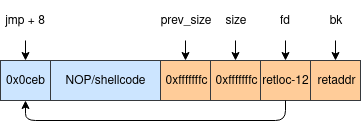

The diagram above was exported from draw.io. Its source (the exported page's mxGraphModel, read from the mxfile embedded in the PNG):
<mxGraphModel dx="670" dy="385" grid="1" gridSize="10" guides="1" tooltips="1" connect="1" arrows="1" fold="1" page="1" pageScale="1" pageWidth="850" pageHeight="1100" math="0" shadow="0">
  <root>
    <mxCell id="0" />
    <mxCell id="1" parent="0" />
    <mxCell id="rLr39afxZ9w6Y7lgSjqt-1" value="&lt;span style=&quot;white-space: normal&quot;&gt;0x0ceb&lt;/span&gt;" style="rounded=0;whiteSpace=wrap;html=1;fillColor=#cce5ff;strokeColor=#36393d;" parent="1" vertex="1">
      <mxGeometry x="40" y="200" width="50" height="40" as="geometry" />
    </mxCell>
    <mxCell id="rLr39afxZ9w6Y7lgSjqt-2" value="NOP/shellcode" style="rounded=0;whiteSpace=wrap;html=1;fillColor=#cce5ff;strokeColor=#36393d;" parent="1" vertex="1">
      <mxGeometry x="90" y="200" width="110" height="40" as="geometry" />
    </mxCell>
    <mxCell id="rLr39afxZ9w6Y7lgSjqt-3" value="0xfffffffc" style="rounded=0;whiteSpace=wrap;html=1;fillColor=#ffcc99;strokeColor=#36393d;" parent="1" vertex="1">
      <mxGeometry x="250" y="200" width="50" height="40" as="geometry" />
    </mxCell>
    <mxCell id="rLr39afxZ9w6Y7lgSjqt-7" value="retloc-12" style="rounded=0;whiteSpace=wrap;html=1;fillColor=#ffcc99;strokeColor=#36393d;" parent="1" vertex="1">
      <mxGeometry x="300" y="200" width="50" height="40" as="geometry" />
    </mxCell>
    <mxCell id="rLr39afxZ9w6Y7lgSjqt-8" value="jmp + 8" style="text;html=1;strokeColor=none;fillColor=none;align=center;verticalAlign=middle;whiteSpace=wrap;rounded=0;" parent="1" vertex="1">
      <mxGeometry x="40" y="140" width="50" height="40" as="geometry" />
    </mxCell>
    <mxCell id="rLr39afxZ9w6Y7lgSjqt-10" value="" style="endArrow=classic;html=1;" parent="1" source="rLr39afxZ9w6Y7lgSjqt-8" target="rLr39afxZ9w6Y7lgSjqt-1" edge="1">
      <mxGeometry width="50" height="50" relative="1" as="geometry">
        <mxPoint x="10" y="220" as="sourcePoint" />
        <mxPoint x="60" y="170" as="targetPoint" />
      </mxGeometry>
    </mxCell>
    <mxCell id="rLr39afxZ9w6Y7lgSjqt-12" value="retaddr" style="rounded=0;whiteSpace=wrap;html=1;fillColor=#ffcc99;strokeColor=#36393d;" parent="1" vertex="1">
      <mxGeometry x="350" y="200" width="50" height="40" as="geometry" />
    </mxCell>
    <mxCell id="rLr39afxZ9w6Y7lgSjqt-13" value="size" style="text;html=1;strokeColor=none;fillColor=none;align=center;verticalAlign=middle;whiteSpace=wrap;rounded=0;" parent="1" vertex="1">
      <mxGeometry x="255" y="140" width="40" height="40" as="geometry" />
    </mxCell>
    <mxCell id="rLr39afxZ9w6Y7lgSjqt-14" value="fd" style="text;html=1;strokeColor=none;fillColor=none;align=center;verticalAlign=middle;whiteSpace=wrap;rounded=0;" parent="1" vertex="1">
      <mxGeometry x="305" y="140" width="40" height="40" as="geometry" />
    </mxCell>
    <mxCell id="rLr39afxZ9w6Y7lgSjqt-15" value="bk" style="text;html=1;strokeColor=none;fillColor=none;align=center;verticalAlign=middle;whiteSpace=wrap;rounded=0;" parent="1" vertex="1">
      <mxGeometry x="355" y="140" width="40" height="40" as="geometry" />
    </mxCell>
    <mxCell id="rLr39afxZ9w6Y7lgSjqt-16" value="" style="endArrow=classic;html=1;" parent="1" source="rLr39afxZ9w6Y7lgSjqt-13" target="rLr39afxZ9w6Y7lgSjqt-3" edge="1">
      <mxGeometry width="50" height="50" relative="1" as="geometry">
        <mxPoint x="150" y="170" as="sourcePoint" />
        <mxPoint x="150" y="210" as="targetPoint" />
      </mxGeometry>
    </mxCell>
    <mxCell id="rLr39afxZ9w6Y7lgSjqt-17" value="" style="endArrow=classic;html=1;" parent="1" source="rLr39afxZ9w6Y7lgSjqt-14" target="rLr39afxZ9w6Y7lgSjqt-7" edge="1">
      <mxGeometry width="50" height="50" relative="1" as="geometry">
        <mxPoint x="220" y="170" as="sourcePoint" />
        <mxPoint x="220" y="210" as="targetPoint" />
      </mxGeometry>
    </mxCell>
    <mxCell id="rLr39afxZ9w6Y7lgSjqt-18" value="" style="endArrow=classic;html=1;" parent="1" source="rLr39afxZ9w6Y7lgSjqt-15" target="rLr39afxZ9w6Y7lgSjqt-12" edge="1">
      <mxGeometry width="50" height="50" relative="1" as="geometry">
        <mxPoint x="254.28571428571433" y="180" as="sourcePoint" />
        <mxPoint x="245.71428571428567" y="210" as="targetPoint" />
      </mxGeometry>
    </mxCell>
    <mxCell id="rLr39afxZ9w6Y7lgSjqt-20" value="&lt;span style=&quot;white-space: normal&quot;&gt;0xfffffffc&lt;/span&gt;" style="rounded=0;whiteSpace=wrap;html=1;fillColor=#ffcc99;strokeColor=#36393d;" parent="1" vertex="1">
      <mxGeometry x="200" y="200" width="50" height="40" as="geometry" />
    </mxCell>
    <mxCell id="rLr39afxZ9w6Y7lgSjqt-21" value="prev_size" style="text;html=1;strokeColor=none;fillColor=none;align=center;verticalAlign=middle;whiteSpace=wrap;rounded=0;" parent="1" vertex="1">
      <mxGeometry x="205" y="140" width="40" height="40" as="geometry" />
    </mxCell>
    <mxCell id="rLr39afxZ9w6Y7lgSjqt-22" value="" style="endArrow=classic;html=1;" parent="1" source="rLr39afxZ9w6Y7lgSjqt-21" target="rLr39afxZ9w6Y7lgSjqt-20" edge="1">
      <mxGeometry width="50" height="50" relative="1" as="geometry">
        <mxPoint x="270" y="170" as="sourcePoint" />
        <mxPoint x="270" y="210" as="targetPoint" />
      </mxGeometry>
    </mxCell>
    <mxCell id="kSEbTTIqPa4VQY39npw2-2" value="" style="endArrow=classic;html=1;edgeStyle=elbowEdgeStyle;elbow=vertical;" edge="1" parent="1" source="rLr39afxZ9w6Y7lgSjqt-7" target="rLr39afxZ9w6Y7lgSjqt-1">
      <mxGeometry width="50" height="50" relative="1" as="geometry">
        <mxPoint x="80" y="350" as="sourcePoint" />
        <mxPoint x="40" y="320" as="targetPoint" />
        <Array as="points">
          <mxPoint x="210" y="260" />
        </Array>
      </mxGeometry>
    </mxCell>
  </root>
</mxGraphModel>